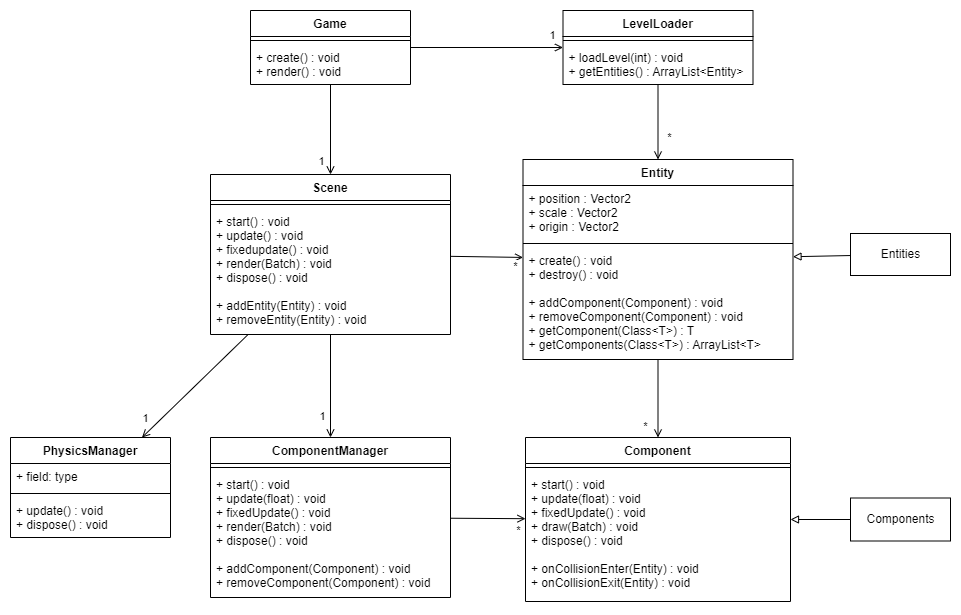

The diagram above was exported from draw.io. Its source (the exported page's mxGraphModel, read from the mxfile embedded in the PNG):
<mxGraphModel dx="1147" dy="599" grid="1" gridSize="10" guides="1" tooltips="1" connect="1" arrows="1" fold="1" page="1" pageScale="1" pageWidth="827" pageHeight="1169" math="0" shadow="0">
  <root>
    <mxCell id="WIyWlLk6GJQsqaUBKTNV-0" />
    <mxCell id="WIyWlLk6GJQsqaUBKTNV-1" parent="WIyWlLk6GJQsqaUBKTNV-0" />
    <mxCell id="F-mBxMOEC86Q4_q6ztQQ-0" value="Game" style="swimlane;fontStyle=1;align=center;verticalAlign=top;childLayout=stackLayout;horizontal=1;startSize=26;horizontalStack=0;resizeParent=1;resizeParentMax=0;resizeLast=0;collapsible=1;marginBottom=0;" parent="WIyWlLk6GJQsqaUBKTNV-1" vertex="1">
      <mxGeometry x="270" y="73" width="160" height="74" as="geometry" />
    </mxCell>
    <mxCell id="F-mBxMOEC86Q4_q6ztQQ-2" value="" style="line;strokeWidth=1;fillColor=none;align=left;verticalAlign=middle;spacingTop=-1;spacingLeft=3;spacingRight=3;rotatable=0;labelPosition=right;points=[];portConstraint=eastwest;" parent="F-mBxMOEC86Q4_q6ztQQ-0" vertex="1">
      <mxGeometry y="26" width="160" height="8" as="geometry" />
    </mxCell>
    <mxCell id="F-mBxMOEC86Q4_q6ztQQ-3" value="+ create() : void&#10;+ render() : void" style="text;strokeColor=none;fillColor=none;align=left;verticalAlign=top;spacingLeft=4;spacingRight=4;overflow=hidden;rotatable=0;points=[[0,0.5],[1,0.5]];portConstraint=eastwest;" parent="F-mBxMOEC86Q4_q6ztQQ-0" vertex="1">
      <mxGeometry y="34" width="160" height="40" as="geometry" />
    </mxCell>
    <mxCell id="F-mBxMOEC86Q4_q6ztQQ-4" value="Scene" style="swimlane;fontStyle=1;align=center;verticalAlign=top;childLayout=stackLayout;horizontal=1;startSize=26;horizontalStack=0;resizeParent=1;resizeParentMax=0;resizeLast=0;collapsible=1;marginBottom=0;" parent="WIyWlLk6GJQsqaUBKTNV-1" vertex="1">
      <mxGeometry x="230" y="237" width="240" height="160" as="geometry" />
    </mxCell>
    <mxCell id="F-mBxMOEC86Q4_q6ztQQ-6" value="" style="line;strokeWidth=1;fillColor=none;align=left;verticalAlign=middle;spacingTop=-1;spacingLeft=3;spacingRight=3;rotatable=0;labelPosition=right;points=[];portConstraint=eastwest;" parent="F-mBxMOEC86Q4_q6ztQQ-4" vertex="1">
      <mxGeometry y="26" width="240" height="8" as="geometry" />
    </mxCell>
    <mxCell id="F-mBxMOEC86Q4_q6ztQQ-7" value="+ start() : void&#10;+ update() : void&#10;+ fixedupdate() : void&#10;+ render(Batch) : void&#10;+ dispose() : void&#10;&#10;+ addEntity(Entity) : void&#10;+ removeEntity(Entity) : void" style="text;strokeColor=none;fillColor=none;align=left;verticalAlign=top;spacingLeft=4;spacingRight=4;overflow=hidden;rotatable=0;points=[[0,0.5],[1,0.5]];portConstraint=eastwest;" parent="F-mBxMOEC86Q4_q6ztQQ-4" vertex="1">
      <mxGeometry y="34" width="240" height="126" as="geometry" />
    </mxCell>
    <mxCell id="F-mBxMOEC86Q4_q6ztQQ-8" value="Entity" style="swimlane;fontStyle=1;align=center;verticalAlign=top;childLayout=stackLayout;horizontal=1;startSize=26;horizontalStack=0;resizeParent=1;resizeParentMax=0;resizeLast=0;collapsible=1;marginBottom=0;" parent="WIyWlLk6GJQsqaUBKTNV-1" vertex="1">
      <mxGeometry x="542.5" y="222" width="270" height="200" as="geometry" />
    </mxCell>
    <mxCell id="F-mBxMOEC86Q4_q6ztQQ-9" value="+ position : Vector2&#10;+ scale : Vector2&#10;+ origin : Vector2" style="text;strokeColor=none;fillColor=none;align=left;verticalAlign=top;spacingLeft=4;spacingRight=4;overflow=hidden;rotatable=0;points=[[0,0.5],[1,0.5]];portConstraint=eastwest;" parent="F-mBxMOEC86Q4_q6ztQQ-8" vertex="1">
      <mxGeometry y="26" width="270" height="54" as="geometry" />
    </mxCell>
    <mxCell id="F-mBxMOEC86Q4_q6ztQQ-10" value="" style="line;strokeWidth=1;fillColor=none;align=left;verticalAlign=middle;spacingTop=-1;spacingLeft=3;spacingRight=3;rotatable=0;labelPosition=right;points=[];portConstraint=eastwest;" parent="F-mBxMOEC86Q4_q6ztQQ-8" vertex="1">
      <mxGeometry y="80" width="270" height="8" as="geometry" />
    </mxCell>
    <mxCell id="F-mBxMOEC86Q4_q6ztQQ-11" value="+ create() : void&#10;+ destroy() : void&#10;&#10;+ addComponent(Component) : void&#10;+ removeComponent(Component) : void&#10;+ getComponent(Class&lt;T&gt;) : T&#10;+ getComponents(Class&lt;T&gt;) : ArrayList&lt;T&gt;" style="text;strokeColor=none;fillColor=none;align=left;verticalAlign=top;spacingLeft=4;spacingRight=4;overflow=hidden;rotatable=0;points=[[0,0.5],[1,0.5]];portConstraint=eastwest;" parent="F-mBxMOEC86Q4_q6ztQQ-8" vertex="1">
      <mxGeometry y="88" width="270" height="112" as="geometry" />
    </mxCell>
    <mxCell id="F-mBxMOEC86Q4_q6ztQQ-12" value="Component" style="swimlane;fontStyle=1;align=center;verticalAlign=top;childLayout=stackLayout;horizontal=1;startSize=26;horizontalStack=0;resizeParent=1;resizeParentMax=0;resizeLast=0;collapsible=1;marginBottom=0;" parent="WIyWlLk6GJQsqaUBKTNV-1" vertex="1">
      <mxGeometry x="545" y="500" width="265" height="164" as="geometry" />
    </mxCell>
    <mxCell id="F-mBxMOEC86Q4_q6ztQQ-14" value="" style="line;strokeWidth=1;fillColor=none;align=left;verticalAlign=middle;spacingTop=-1;spacingLeft=3;spacingRight=3;rotatable=0;labelPosition=right;points=[];portConstraint=eastwest;" parent="F-mBxMOEC86Q4_q6ztQQ-12" vertex="1">
      <mxGeometry y="26" width="265" height="8" as="geometry" />
    </mxCell>
    <mxCell id="F-mBxMOEC86Q4_q6ztQQ-15" value="+ start() : void&#10;+ update(float) : void&#10;+ fixedUpdate() : void&#10;+ draw(Batch) : void&#10;+ dispose() : void&#10;&#10;+ onCollisionEnter(Entity) : void&#10;+ onCollisionExit(Entity) : void" style="text;strokeColor=none;fillColor=none;align=left;verticalAlign=top;spacingLeft=4;spacingRight=4;overflow=hidden;rotatable=0;points=[[0,0.5],[1,0.5]];portConstraint=eastwest;" parent="F-mBxMOEC86Q4_q6ztQQ-12" vertex="1">
      <mxGeometry y="34" width="265" height="130" as="geometry" />
    </mxCell>
    <mxCell id="F-mBxMOEC86Q4_q6ztQQ-17" value="" style="endArrow=open;html=1;rounded=0;endFill=0;" parent="WIyWlLk6GJQsqaUBKTNV-1" source="F-mBxMOEC86Q4_q6ztQQ-4" target="F-mBxMOEC86Q4_q6ztQQ-8" edge="1">
      <mxGeometry width="50" height="50" relative="1" as="geometry">
        <mxPoint x="280" y="450" as="sourcePoint" />
        <mxPoint x="330" y="400" as="targetPoint" />
      </mxGeometry>
    </mxCell>
    <mxCell id="NSxJyDn-cjP7XzYhioXK-2" value="*" style="edgeLabel;html=1;align=center;verticalAlign=middle;resizable=0;points=[];" parent="F-mBxMOEC86Q4_q6ztQQ-17" vertex="1" connectable="0">
      <mxGeometry x="0.7714" y="3" relative="1" as="geometry">
        <mxPoint y="12" as="offset" />
      </mxGeometry>
    </mxCell>
    <mxCell id="F-mBxMOEC86Q4_q6ztQQ-18" value="" style="endArrow=open;html=1;rounded=0;endFill=0;" parent="WIyWlLk6GJQsqaUBKTNV-1" source="F-mBxMOEC86Q4_q6ztQQ-0" target="F-mBxMOEC86Q4_q6ztQQ-4" edge="1">
      <mxGeometry width="50" height="50" relative="1" as="geometry">
        <mxPoint x="360" y="390" as="sourcePoint" />
        <mxPoint x="500" y="390" as="targetPoint" />
      </mxGeometry>
    </mxCell>
    <mxCell id="NSxJyDn-cjP7XzYhioXK-0" value="1" style="edgeLabel;html=1;align=center;verticalAlign=middle;resizable=0;points=[];" parent="F-mBxMOEC86Q4_q6ztQQ-18" vertex="1" connectable="0">
      <mxGeometry x="0.5455" y="2" relative="1" as="geometry">
        <mxPoint x="-12" y="6" as="offset" />
      </mxGeometry>
    </mxCell>
    <mxCell id="F-mBxMOEC86Q4_q6ztQQ-19" value="" style="endArrow=open;html=1;rounded=0;endFill=0;" parent="WIyWlLk6GJQsqaUBKTNV-1" source="F-mBxMOEC86Q4_q6ztQQ-4" target="F-mBxMOEC86Q4_q6ztQQ-20" edge="1">
      <mxGeometry width="50" height="50" relative="1" as="geometry">
        <mxPoint x="110" y="620" as="sourcePoint" />
        <mxPoint x="260" y="620" as="targetPoint" />
      </mxGeometry>
    </mxCell>
    <mxCell id="NSxJyDn-cjP7XzYhioXK-5" value="1" style="edgeLabel;html=1;align=center;verticalAlign=middle;resizable=0;points=[];" parent="F-mBxMOEC86Q4_q6ztQQ-19" vertex="1" connectable="0">
      <mxGeometry x="0.5" y="-1" relative="1" as="geometry">
        <mxPoint x="-8" y="4" as="offset" />
      </mxGeometry>
    </mxCell>
    <mxCell id="F-mBxMOEC86Q4_q6ztQQ-20" value="ComponentManager" style="swimlane;fontStyle=1;align=center;verticalAlign=top;childLayout=stackLayout;horizontal=1;startSize=26;horizontalStack=0;resizeParent=1;resizeParentMax=0;resizeLast=0;collapsible=1;marginBottom=0;" parent="WIyWlLk6GJQsqaUBKTNV-1" vertex="1">
      <mxGeometry x="230" y="500" width="240" height="160" as="geometry" />
    </mxCell>
    <mxCell id="F-mBxMOEC86Q4_q6ztQQ-22" value="" style="line;strokeWidth=1;fillColor=none;align=left;verticalAlign=middle;spacingTop=-1;spacingLeft=3;spacingRight=3;rotatable=0;labelPosition=right;points=[];portConstraint=eastwest;" parent="F-mBxMOEC86Q4_q6ztQQ-20" vertex="1">
      <mxGeometry y="26" width="240" height="8" as="geometry" />
    </mxCell>
    <mxCell id="F-mBxMOEC86Q4_q6ztQQ-23" value="+ start() : void&#10;+ update(float) : void&#10;+ fixedUpdate() : void&#10;+ render(Batch) : void&#10;+ dispose() : void&#10;&#10;+ addComponent(Component) : void&#10;+ removeComponent(Component) : void" style="text;strokeColor=none;fillColor=none;align=left;verticalAlign=top;spacingLeft=4;spacingRight=4;overflow=hidden;rotatable=0;points=[[0,0.5],[1,0.5]];portConstraint=eastwest;" parent="F-mBxMOEC86Q4_q6ztQQ-20" vertex="1">
      <mxGeometry y="34" width="240" height="126" as="geometry" />
    </mxCell>
    <mxCell id="F-mBxMOEC86Q4_q6ztQQ-24" value="PhysicsManager" style="swimlane;fontStyle=1;align=center;verticalAlign=top;childLayout=stackLayout;horizontal=1;startSize=26;horizontalStack=0;resizeParent=1;resizeParentMax=0;resizeLast=0;collapsible=1;marginBottom=0;" parent="WIyWlLk6GJQsqaUBKTNV-1" vertex="1">
      <mxGeometry x="30" y="500" width="160" height="100" as="geometry" />
    </mxCell>
    <mxCell id="F-mBxMOEC86Q4_q6ztQQ-25" value="+ field: type" style="text;strokeColor=none;fillColor=none;align=left;verticalAlign=top;spacingLeft=4;spacingRight=4;overflow=hidden;rotatable=0;points=[[0,0.5],[1,0.5]];portConstraint=eastwest;" parent="F-mBxMOEC86Q4_q6ztQQ-24" vertex="1">
      <mxGeometry y="26" width="160" height="26" as="geometry" />
    </mxCell>
    <mxCell id="F-mBxMOEC86Q4_q6ztQQ-26" value="" style="line;strokeWidth=1;fillColor=none;align=left;verticalAlign=middle;spacingTop=-1;spacingLeft=3;spacingRight=3;rotatable=0;labelPosition=right;points=[];portConstraint=eastwest;" parent="F-mBxMOEC86Q4_q6ztQQ-24" vertex="1">
      <mxGeometry y="52" width="160" height="8" as="geometry" />
    </mxCell>
    <mxCell id="F-mBxMOEC86Q4_q6ztQQ-27" value="+ update() : void&#10;+ dispose() : void" style="text;strokeColor=none;fillColor=none;align=left;verticalAlign=top;spacingLeft=4;spacingRight=4;overflow=hidden;rotatable=0;points=[[0,0.5],[1,0.5]];portConstraint=eastwest;" parent="F-mBxMOEC86Q4_q6ztQQ-24" vertex="1">
      <mxGeometry y="60" width="160" height="40" as="geometry" />
    </mxCell>
    <mxCell id="F-mBxMOEC86Q4_q6ztQQ-28" value="" style="endArrow=open;html=1;rounded=0;endFill=0;" parent="WIyWlLk6GJQsqaUBKTNV-1" source="F-mBxMOEC86Q4_q6ztQQ-20" target="F-mBxMOEC86Q4_q6ztQQ-12" edge="1">
      <mxGeometry width="50" height="50" relative="1" as="geometry">
        <mxPoint x="520.0003614457831" y="556" as="sourcePoint" />
        <mxPoint x="524.819638554217" y="636" as="targetPoint" />
      </mxGeometry>
    </mxCell>
    <mxCell id="NSxJyDn-cjP7XzYhioXK-4" value="*" style="edgeLabel;html=1;align=center;verticalAlign=middle;resizable=0;points=[];" parent="F-mBxMOEC86Q4_q6ztQQ-28" vertex="1" connectable="0">
      <mxGeometry x="0.6714" relative="1" as="geometry">
        <mxPoint x="5" y="11" as="offset" />
      </mxGeometry>
    </mxCell>
    <mxCell id="F-mBxMOEC86Q4_q6ztQQ-29" value="" style="endArrow=open;html=1;rounded=0;endFill=0;" parent="WIyWlLk6GJQsqaUBKTNV-1" source="F-mBxMOEC86Q4_q6ztQQ-4" target="F-mBxMOEC86Q4_q6ztQQ-24" edge="1">
      <mxGeometry width="50" height="50" relative="1" as="geometry">
        <mxPoint x="190" y="554.4813793103449" as="sourcePoint" />
        <mxPoint x="220" y="570" as="targetPoint" />
      </mxGeometry>
    </mxCell>
    <mxCell id="NSxJyDn-cjP7XzYhioXK-6" value="1" style="edgeLabel;html=1;align=center;verticalAlign=middle;resizable=0;points=[];" parent="F-mBxMOEC86Q4_q6ztQQ-29" vertex="1" connectable="0">
      <mxGeometry x="0.8132" y="2" relative="1" as="geometry">
        <mxPoint x="-8" y="-11" as="offset" />
      </mxGeometry>
    </mxCell>
    <mxCell id="F-mBxMOEC86Q4_q6ztQQ-30" value="LevelLoader" style="swimlane;fontStyle=1;align=center;verticalAlign=top;childLayout=stackLayout;horizontal=1;startSize=26;horizontalStack=0;resizeParent=1;resizeParentMax=0;resizeLast=0;collapsible=1;marginBottom=0;" parent="WIyWlLk6GJQsqaUBKTNV-1" vertex="1">
      <mxGeometry x="582.5" y="73" width="190" height="74" as="geometry" />
    </mxCell>
    <mxCell id="F-mBxMOEC86Q4_q6ztQQ-32" value="" style="line;strokeWidth=1;fillColor=none;align=left;verticalAlign=middle;spacingTop=-1;spacingLeft=3;spacingRight=3;rotatable=0;labelPosition=right;points=[];portConstraint=eastwest;" parent="F-mBxMOEC86Q4_q6ztQQ-30" vertex="1">
      <mxGeometry y="26" width="190" height="8" as="geometry" />
    </mxCell>
    <mxCell id="F-mBxMOEC86Q4_q6ztQQ-33" value="+ loadLevel(int) : void&#10;+ getEntities() : ArrayList&lt;Entity&gt;" style="text;strokeColor=none;fillColor=none;align=left;verticalAlign=top;spacingLeft=4;spacingRight=4;overflow=hidden;rotatable=0;points=[[0,0.5],[1,0.5]];portConstraint=eastwest;" parent="F-mBxMOEC86Q4_q6ztQQ-30" vertex="1">
      <mxGeometry y="34" width="190" height="40" as="geometry" />
    </mxCell>
    <mxCell id="F-mBxMOEC86Q4_q6ztQQ-34" value="" style="endArrow=open;html=1;rounded=0;endFill=0;" parent="WIyWlLk6GJQsqaUBKTNV-1" source="F-mBxMOEC86Q4_q6ztQQ-0" target="F-mBxMOEC86Q4_q6ztQQ-30" edge="1">
      <mxGeometry width="50" height="50" relative="1" as="geometry">
        <mxPoint x="130" y="287" as="sourcePoint" />
        <mxPoint x="280" y="287" as="targetPoint" />
      </mxGeometry>
    </mxCell>
    <mxCell id="NSxJyDn-cjP7XzYhioXK-1" value="1" style="edgeLabel;html=1;align=center;verticalAlign=middle;resizable=0;points=[];" parent="F-mBxMOEC86Q4_q6ztQQ-34" vertex="1" connectable="0">
      <mxGeometry x="0.7143" y="1" relative="1" as="geometry">
        <mxPoint x="10" y="-12" as="offset" />
      </mxGeometry>
    </mxCell>
    <mxCell id="F-mBxMOEC86Q4_q6ztQQ-35" value="" style="endArrow=open;html=1;rounded=0;endFill=0;" parent="WIyWlLk6GJQsqaUBKTNV-1" source="F-mBxMOEC86Q4_q6ztQQ-8" target="F-mBxMOEC86Q4_q6ztQQ-12" edge="1">
      <mxGeometry width="50" height="50" relative="1" as="geometry">
        <mxPoint x="460" y="350" as="sourcePoint" />
        <mxPoint x="600" y="350" as="targetPoint" />
      </mxGeometry>
    </mxCell>
    <mxCell id="NSxJyDn-cjP7XzYhioXK-3" value="*" style="edgeLabel;html=1;align=center;verticalAlign=middle;resizable=0;points=[];" parent="F-mBxMOEC86Q4_q6ztQQ-35" vertex="1" connectable="0">
      <mxGeometry x="0.625" y="2" relative="1" as="geometry">
        <mxPoint x="-15" y="3" as="offset" />
      </mxGeometry>
    </mxCell>
    <mxCell id="NSxJyDn-cjP7XzYhioXK-8" value="" style="endArrow=block;html=1;rounded=0;endFill=0;" parent="WIyWlLk6GJQsqaUBKTNV-1" source="NSxJyDn-cjP7XzYhioXK-10" target="F-mBxMOEC86Q4_q6ztQQ-12" edge="1">
      <mxGeometry width="50" height="50" relative="1" as="geometry">
        <mxPoint x="800" y="549" as="sourcePoint" />
        <mxPoint x="640" y="650.4813793103449" as="targetPoint" />
      </mxGeometry>
    </mxCell>
    <mxCell id="NSxJyDn-cjP7XzYhioXK-10" value="Components" style="html=1;" parent="WIyWlLk6GJQsqaUBKTNV-1" vertex="1">
      <mxGeometry x="870" y="560.5" width="100" height="43" as="geometry" />
    </mxCell>
    <mxCell id="NSxJyDn-cjP7XzYhioXK-11" value="Entities" style="html=1;" parent="WIyWlLk6GJQsqaUBKTNV-1" vertex="1">
      <mxGeometry x="870" y="296" width="100" height="42" as="geometry" />
    </mxCell>
    <mxCell id="NSxJyDn-cjP7XzYhioXK-12" value="" style="endArrow=block;html=1;rounded=0;endFill=0;" parent="WIyWlLk6GJQsqaUBKTNV-1" source="NSxJyDn-cjP7XzYhioXK-11" target="F-mBxMOEC86Q4_q6ztQQ-8" edge="1">
      <mxGeometry width="50" height="50" relative="1" as="geometry">
        <mxPoint x="880" y="350" as="sourcePoint" />
        <mxPoint x="770" y="350" as="targetPoint" />
      </mxGeometry>
    </mxCell>
    <mxCell id="fbZbcuSs4b2j5XsL4No8-2" value="" style="endArrow=open;html=1;rounded=0;endFill=0;" edge="1" parent="WIyWlLk6GJQsqaUBKTNV-1" source="F-mBxMOEC86Q4_q6ztQQ-30" target="F-mBxMOEC86Q4_q6ztQQ-8">
      <mxGeometry width="50" height="50" relative="1" as="geometry">
        <mxPoint x="440" y="160" as="sourcePoint" />
        <mxPoint x="570" y="180" as="targetPoint" />
      </mxGeometry>
    </mxCell>
    <mxCell id="fbZbcuSs4b2j5XsL4No8-3" value="*" style="edgeLabel;html=1;align=center;verticalAlign=middle;resizable=0;points=[];" vertex="1" connectable="0" parent="fbZbcuSs4b2j5XsL4No8-2">
      <mxGeometry x="0.7143" y="1" relative="1" as="geometry">
        <mxPoint x="10" y="-12" as="offset" />
      </mxGeometry>
    </mxCell>
  </root>
</mxGraphModel>